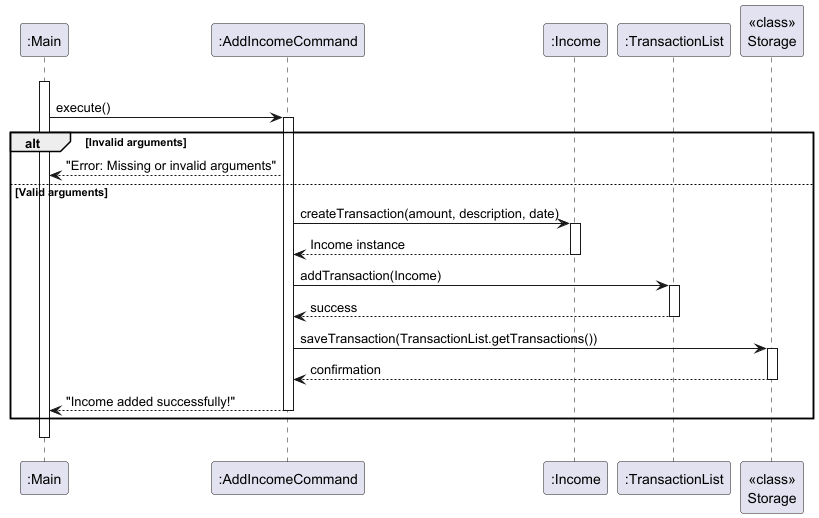

The diagram above was rendered by PlantUML. Its source (embedded in the PNG):
@startuml
participant ":Main" as User

"User" -[hidden]> "User" :
activate User

participant ":AddIncomeCommand" as AddIncomeCmd
User -> AddIncomeCmd: execute()
activate AddIncomeCmd

alt Invalid arguments
    AddIncomeCmd --> User: "Error: Missing or invalid arguments"
else Valid arguments
    participant ":Income" as IncomeClass
    AddIncomeCmd -> IncomeClass: createTransaction(amount, description, date)
    activate IncomeClass
    IncomeClass --> AddIncomeCmd: Income instance
    deactivate IncomeClass

    participant ":TransactionList" as TransList
    AddIncomeCmd -> TransList: addTransaction(Income)
    activate TransList
    TransList --> AddIncomeCmd: success
    deactivate TransList

    participant "<<class>>\nStorage" as Storage
    AddIncomeCmd -> Storage: saveTransaction(TransactionList.getTransactions())
    activate Storage
    Storage --> AddIncomeCmd: confirmation
    deactivate Storage

    AddIncomeCmd --> User: "Income added successfully!"
deactivate AddIncomeCmd
end

"User" -[hidden]> "User" :
deactivate User

@enduml